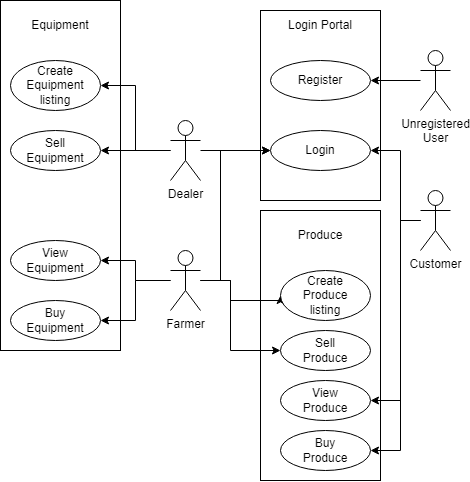

The diagram above was exported from draw.io. Its source (the exported page's mxGraphModel, read from the mxfile embedded in the PNG):
<mxGraphModel dx="1765" dy="653" grid="1" gridSize="10" guides="1" tooltips="1" connect="1" arrows="1" fold="1" page="1" pageScale="1" pageWidth="850" pageHeight="1100" math="0" shadow="0">
  <root>
    <mxCell id="0" />
    <mxCell id="1" parent="0" />
    <mxCell id="0cN9bVkUMFvqnsQbVNbZ-37" value="" style="rounded=0;whiteSpace=wrap;html=1;" vertex="1" parent="1">
      <mxGeometry x="-20" y="80" width="120" height="350" as="geometry" />
    </mxCell>
    <mxCell id="0cN9bVkUMFvqnsQbVNbZ-35" value="" style="rounded=0;whiteSpace=wrap;html=1;" vertex="1" parent="1">
      <mxGeometry x="240" y="290" width="120" height="270" as="geometry" />
    </mxCell>
    <mxCell id="0cN9bVkUMFvqnsQbVNbZ-29" value="" style="rounded=0;whiteSpace=wrap;html=1;" vertex="1" parent="1">
      <mxGeometry x="240" y="90" width="120" height="190" as="geometry" />
    </mxCell>
    <mxCell id="0cN9bVkUMFvqnsQbVNbZ-9" style="edgeStyle=orthogonalEdgeStyle;rounded=0;orthogonalLoop=1;jettySize=auto;html=1;entryX=0;entryY=0.5;entryDx=0;entryDy=0;" edge="1" parent="1" source="0cN9bVkUMFvqnsQbVNbZ-1" target="0cN9bVkUMFvqnsQbVNbZ-5">
      <mxGeometry relative="1" as="geometry">
        <Array as="points">
          <mxPoint x="200" y="360" />
          <mxPoint x="200" y="230" />
        </Array>
      </mxGeometry>
    </mxCell>
    <mxCell id="0cN9bVkUMFvqnsQbVNbZ-16" style="edgeStyle=orthogonalEdgeStyle;rounded=0;orthogonalLoop=1;jettySize=auto;html=1;entryX=0;entryY=0.5;entryDx=0;entryDy=0;" edge="1" parent="1" source="0cN9bVkUMFvqnsQbVNbZ-1" target="0cN9bVkUMFvqnsQbVNbZ-15">
      <mxGeometry relative="1" as="geometry">
        <Array as="points">
          <mxPoint x="210" y="360" />
          <mxPoint x="210" y="430" />
        </Array>
      </mxGeometry>
    </mxCell>
    <mxCell id="0cN9bVkUMFvqnsQbVNbZ-19" style="edgeStyle=orthogonalEdgeStyle;rounded=0;orthogonalLoop=1;jettySize=auto;html=1;" edge="1" parent="1" source="0cN9bVkUMFvqnsQbVNbZ-1" target="0cN9bVkUMFvqnsQbVNbZ-17">
      <mxGeometry relative="1" as="geometry" />
    </mxCell>
    <mxCell id="0cN9bVkUMFvqnsQbVNbZ-20" style="edgeStyle=orthogonalEdgeStyle;rounded=0;orthogonalLoop=1;jettySize=auto;html=1;entryX=1;entryY=0.5;entryDx=0;entryDy=0;" edge="1" parent="1" source="0cN9bVkUMFvqnsQbVNbZ-1" target="0cN9bVkUMFvqnsQbVNbZ-18">
      <mxGeometry relative="1" as="geometry" />
    </mxCell>
    <mxCell id="0cN9bVkUMFvqnsQbVNbZ-24" style="edgeStyle=orthogonalEdgeStyle;rounded=0;orthogonalLoop=1;jettySize=auto;html=1;entryX=0;entryY=0.5;entryDx=0;entryDy=0;" edge="1" parent="1" source="0cN9bVkUMFvqnsQbVNbZ-1" target="0cN9bVkUMFvqnsQbVNbZ-23">
      <mxGeometry relative="1" as="geometry">
        <Array as="points">
          <mxPoint x="210" y="360" />
          <mxPoint x="210" y="380" />
        </Array>
      </mxGeometry>
    </mxCell>
    <mxCell id="0cN9bVkUMFvqnsQbVNbZ-1" value="Farmer" style="shape=umlActor;verticalLabelPosition=bottom;verticalAlign=top;html=1;outlineConnect=0;" vertex="1" parent="1">
      <mxGeometry x="150" y="330" width="30" height="60" as="geometry" />
    </mxCell>
    <mxCell id="0cN9bVkUMFvqnsQbVNbZ-8" style="edgeStyle=orthogonalEdgeStyle;rounded=0;orthogonalLoop=1;jettySize=auto;html=1;entryX=0;entryY=0.5;entryDx=0;entryDy=0;" edge="1" parent="1" source="0cN9bVkUMFvqnsQbVNbZ-2" target="0cN9bVkUMFvqnsQbVNbZ-5">
      <mxGeometry relative="1" as="geometry" />
    </mxCell>
    <mxCell id="0cN9bVkUMFvqnsQbVNbZ-22" style="edgeStyle=orthogonalEdgeStyle;rounded=0;orthogonalLoop=1;jettySize=auto;html=1;entryX=1;entryY=0.5;entryDx=0;entryDy=0;" edge="1" parent="1" source="0cN9bVkUMFvqnsQbVNbZ-2" target="0cN9bVkUMFvqnsQbVNbZ-21">
      <mxGeometry relative="1" as="geometry" />
    </mxCell>
    <mxCell id="0cN9bVkUMFvqnsQbVNbZ-27" style="edgeStyle=orthogonalEdgeStyle;rounded=0;orthogonalLoop=1;jettySize=auto;html=1;entryX=1;entryY=0.5;entryDx=0;entryDy=0;" edge="1" parent="1" source="0cN9bVkUMFvqnsQbVNbZ-2" target="0cN9bVkUMFvqnsQbVNbZ-25">
      <mxGeometry relative="1" as="geometry" />
    </mxCell>
    <mxCell id="0cN9bVkUMFvqnsQbVNbZ-2" value="Dealer" style="shape=umlActor;verticalLabelPosition=bottom;verticalAlign=top;html=1;outlineConnect=0;" vertex="1" parent="1">
      <mxGeometry x="150" y="200" width="30" height="60" as="geometry" />
    </mxCell>
    <mxCell id="0cN9bVkUMFvqnsQbVNbZ-10" style="edgeStyle=orthogonalEdgeStyle;rounded=0;orthogonalLoop=1;jettySize=auto;html=1;entryX=1;entryY=0.5;entryDx=0;entryDy=0;" edge="1" parent="1" source="0cN9bVkUMFvqnsQbVNbZ-3" target="0cN9bVkUMFvqnsQbVNbZ-5">
      <mxGeometry relative="1" as="geometry">
        <Array as="points">
          <mxPoint x="380" y="300" />
          <mxPoint x="380" y="230" />
        </Array>
      </mxGeometry>
    </mxCell>
    <mxCell id="0cN9bVkUMFvqnsQbVNbZ-14" style="edgeStyle=orthogonalEdgeStyle;rounded=0;orthogonalLoop=1;jettySize=auto;html=1;entryX=1;entryY=0.5;entryDx=0;entryDy=0;" edge="1" parent="1" source="0cN9bVkUMFvqnsQbVNbZ-3" target="0cN9bVkUMFvqnsQbVNbZ-13">
      <mxGeometry relative="1" as="geometry">
        <Array as="points">
          <mxPoint x="380" y="300" />
          <mxPoint x="380" y="530" />
        </Array>
      </mxGeometry>
    </mxCell>
    <mxCell id="0cN9bVkUMFvqnsQbVNbZ-34" style="edgeStyle=orthogonalEdgeStyle;rounded=0;orthogonalLoop=1;jettySize=auto;html=1;entryX=1;entryY=0.5;entryDx=0;entryDy=0;" edge="1" parent="1" source="0cN9bVkUMFvqnsQbVNbZ-3" target="0cN9bVkUMFvqnsQbVNbZ-11">
      <mxGeometry relative="1" as="geometry">
        <Array as="points">
          <mxPoint x="380" y="300" />
          <mxPoint x="380" y="480" />
        </Array>
      </mxGeometry>
    </mxCell>
    <mxCell id="0cN9bVkUMFvqnsQbVNbZ-3" value="Customer" style="shape=umlActor;verticalLabelPosition=bottom;verticalAlign=top;html=1;outlineConnect=0;" vertex="1" parent="1">
      <mxGeometry x="400" y="270" width="30" height="60" as="geometry" />
    </mxCell>
    <mxCell id="0cN9bVkUMFvqnsQbVNbZ-7" style="edgeStyle=orthogonalEdgeStyle;rounded=0;orthogonalLoop=1;jettySize=auto;html=1;" edge="1" parent="1" source="0cN9bVkUMFvqnsQbVNbZ-4" target="0cN9bVkUMFvqnsQbVNbZ-6">
      <mxGeometry relative="1" as="geometry">
        <Array as="points">
          <mxPoint x="420" y="160" />
          <mxPoint x="420" y="160" />
        </Array>
      </mxGeometry>
    </mxCell>
    <mxCell id="0cN9bVkUMFvqnsQbVNbZ-4" value="Unregistered&lt;div&gt;User&lt;/div&gt;" style="shape=umlActor;verticalLabelPosition=bottom;verticalAlign=top;html=1;outlineConnect=0;" vertex="1" parent="1">
      <mxGeometry x="400" y="130" width="30" height="60" as="geometry" />
    </mxCell>
    <mxCell id="0cN9bVkUMFvqnsQbVNbZ-5" value="Login" style="ellipse;whiteSpace=wrap;html=1;" vertex="1" parent="1">
      <mxGeometry x="250" y="210" width="100" height="40" as="geometry" />
    </mxCell>
    <mxCell id="0cN9bVkUMFvqnsQbVNbZ-6" value="Register" style="ellipse;whiteSpace=wrap;html=1;" vertex="1" parent="1">
      <mxGeometry x="250" y="140" width="100" height="40" as="geometry" />
    </mxCell>
    <mxCell id="0cN9bVkUMFvqnsQbVNbZ-11" value="View&lt;br&gt;Produce" style="ellipse;whiteSpace=wrap;html=1;" vertex="1" parent="1">
      <mxGeometry x="260" y="460" width="90" height="40" as="geometry" />
    </mxCell>
    <mxCell id="0cN9bVkUMFvqnsQbVNbZ-13" value="Buy&lt;br&gt;Produce" style="ellipse;whiteSpace=wrap;html=1;" vertex="1" parent="1">
      <mxGeometry x="260" y="510" width="90" height="40" as="geometry" />
    </mxCell>
    <mxCell id="0cN9bVkUMFvqnsQbVNbZ-17" value="View&lt;br&gt;Equipment" style="ellipse;whiteSpace=wrap;html=1;" vertex="1" parent="1">
      <mxGeometry x="-10" y="320" width="90" height="40" as="geometry" />
    </mxCell>
    <mxCell id="0cN9bVkUMFvqnsQbVNbZ-18" value="Buy&lt;br&gt;Equipment" style="ellipse;whiteSpace=wrap;html=1;" vertex="1" parent="1">
      <mxGeometry x="-10" y="380" width="90" height="40" as="geometry" />
    </mxCell>
    <mxCell id="0cN9bVkUMFvqnsQbVNbZ-21" value="Sell&lt;div&gt;Equipment&lt;/div&gt;" style="ellipse;whiteSpace=wrap;html=1;" vertex="1" parent="1">
      <mxGeometry x="-10" y="210" width="90" height="40" as="geometry" />
    </mxCell>
    <mxCell id="0cN9bVkUMFvqnsQbVNbZ-23" value="Create&lt;div&gt;Produce&lt;br&gt;listing&lt;/div&gt;" style="ellipse;whiteSpace=wrap;html=1;" vertex="1" parent="1">
      <mxGeometry x="260" y="350" width="90" height="50" as="geometry" />
    </mxCell>
    <mxCell id="0cN9bVkUMFvqnsQbVNbZ-25" value="Create&lt;div&gt;Equipment&lt;/div&gt;&lt;div&gt;listing&lt;/div&gt;" style="ellipse;whiteSpace=wrap;html=1;" vertex="1" parent="1">
      <mxGeometry x="-10" y="140" width="90" height="50" as="geometry" />
    </mxCell>
    <mxCell id="0cN9bVkUMFvqnsQbVNbZ-30" value="Login Portal" style="text;html=1;align=center;verticalAlign=middle;whiteSpace=wrap;rounded=0;" vertex="1" parent="1">
      <mxGeometry x="240" y="90" width="120" height="30" as="geometry" />
    </mxCell>
    <mxCell id="0cN9bVkUMFvqnsQbVNbZ-15" value="Sell&lt;div&gt;Produce&lt;/div&gt;" style="ellipse;whiteSpace=wrap;html=1;" vertex="1" parent="1">
      <mxGeometry x="260" y="410" width="90" height="40" as="geometry" />
    </mxCell>
    <mxCell id="0cN9bVkUMFvqnsQbVNbZ-36" value="Produce" style="text;html=1;align=center;verticalAlign=middle;whiteSpace=wrap;rounded=0;" vertex="1" parent="1">
      <mxGeometry x="270" y="300" width="60" height="30" as="geometry" />
    </mxCell>
    <mxCell id="0cN9bVkUMFvqnsQbVNbZ-38" value="Equipment" style="text;html=1;align=center;verticalAlign=middle;whiteSpace=wrap;rounded=0;" vertex="1" parent="1">
      <mxGeometry x="10" y="90" width="60" height="30" as="geometry" />
    </mxCell>
  </root>
</mxGraphModel>